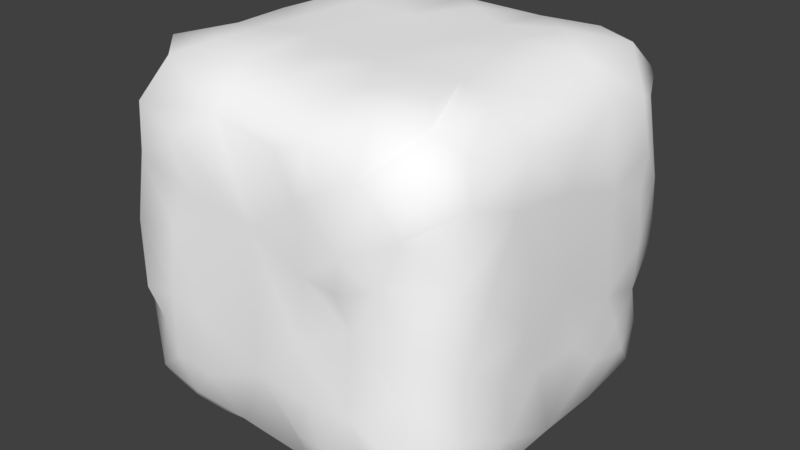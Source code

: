 # Source: RockBlock1x1x1.blend  (saved by Blender 2.78.0; exported with 4.5.12 LTS)
import bpy
from mathutils import Matrix  # noqa: F401  (used for matrix-valued properties, if any)

bpy.ops.wm.read_factory_settings(use_empty=True)
scene = bpy.context.scene
scene.name = 'Scene'

# ---- collections
col_collection_1 = bpy.data.collections.new('Collection 1'); scene.collection.children.link(col_collection_1)

# ---- materials (node trees are filled in below, after node groups)
mat_material_001 = bpy.data.materials.new('Material.001')
mat_material_001.alpha_threshold = 0.0
mat_material_001.use_transparent_shadow = False
mat_material_001.diffuse_color = (1.0, 1.0, 1.0, 1.0)
mat_material_001.roughness = 0.5

# ---- material node trees

# ---- world
world_world = bpy.data.worlds.new('World'); scene.world = world_world
world_world.color = (0.05088, 0.05088, 0.05088)
world_world.use_sun_shadow = False
world_world.sun_shadow_jitter_overblur = 0.0
world_world.cycles.sampling_method = 'MANUAL'

# ---- meshes
me_cube_001 = bpy.data.meshes.new('Cube.001')
me_cube_001.from_pydata([(-0.8478, 0.0361, 0.9186), (-0.8982, 0.1502, 0.9718), (-0.9665, 0.08679, 0.8708), (-0.9833, 0.8569, 0.8574), (-0.8671, 0.9706, 0.8871), (-0.9681, 0.1371, 0.09717), (-0.02892, 0.1211, 0.901), (-0.08149, 0.03836, 0.8998), (-0.06864, 0.8837, 0.981), (-0.05392, 0.9156, 0.8268), (-0.02485, 0.1035, 0.1228), (-0.09748, 0.9703, 0.1229), (-0.9354, 0.01214, 0.6043), (-0.9809, 0.4607, 0.1025), (-0.4099, 0.9271, 0.02464), (-0.1121, 0.4629, -2.186e-08), (-0.1073, 0.6563, 0.0136), (-0.02632, 0.3245, 0.1288), (-0.02421, 0.6662, 0.8986), (-0.09563, 0.4025, 0.9796), (-0.5577, 0.66, -2.186e-08), (-0.3342, 0.3871, 0.03793), (-0.7125, -5.96e-08, 0.6199), (-0.3115, -5.96e-08, 0.3444), (-0.7811, 0.4806, -2.186e-08), (-1.0, 0.7477, 0.5997), (-0.7246, 0.9683, 0.07263), (-0.1834, 0.2172, -2.186e-08), (-0.6615, 1.0, 0.6307), (0.0, 0.7374, 0.1782), (-0.726, 0.7091, 0.9869), (-0.7986, 0.2353, 1.0), (0.0, 0.2042, 0.7231), (-0.2302, 0.3104, 1.0), (-0.2439, 0.7018, 1.0), (-0.3337, 0.725, 0.00981), (-0.01658, 0.829, 0.8606), (-0.2107, 0.8755, 0.9852), (-0.9745, 0.9151, 0.345), (-1.0, 0.5972, 0.1922), (-0.2504, 0.01525, 0.8732), (-0.03625, 0.2015, 0.07959), (-0.7064, 0.6901, -2.186e-08), (-0.8636, 0.3049, 0.9792), (-0.984, 0.1049, 0.212), (-0.6768, -5.96e-08, 0.7446), (-0.008907, 0.3065, 0.434), (-0.09599, 0.2203, 0.976), (-0.5601, 0.9011, 0.01926), (-0.2774, -5.96e-08, 0.4795), (-1.0, 0.5436, 0.6422), (-0.7421, 0.8302, 1.0), (-0.9897, 0.5872, 0.3349), (-0.9759, 0.2755, 0.7306), (-0.9804, 0.5223, 0.892), (-0.6984, 0.392, 1.0), (-0.1476, 0.119, 0.9781), (0.0, 0.3599, 0.7424), (-0.2798, 0.315, -2.186e-08), (-0.118, 0.9865, 0.3235), (-0.7258, 0.8724, 0.01323), (-0.8825, 0.01455, 0.3881), (0.0, 0.1779, 0.7946), (-1.0, 0.7602, 0.8383), (-0.3333, -5.96e-08, 0.6454), (-0.6543, 0.02124, 0.8718), (-0.9841, 0.1592, 0.8097), (-0.4455, 0.335, -2.186e-08), (-0.4895, 0.9892, 0.8619), (-0.5026, 0.0296, 0.9058), (-0.04058, 0.8463, 0.1143), (-0.1395, 0.1109, 0.02902), (0.0, 0.4663, 0.6711), (-0.5293, 0.6747, 0.9783), (-0.7658, 0.6096, 1.0), (-0.7973, 0.9889, 0.5207), (-0.6174, 0.1091, 0.9623), (-0.2925, 0.0906, 0.02552), (-0.8118, 0.9185, 0.02149), (-1.0, 0.1138, 0.4869), (-0.4965, -5.96e-08, 0.6945), (-0.4142, 0.9927, 0.4749), (0.0, 0.8658, 0.4762), (-0.3785, 0.01719, 0.1072), (-0.1176, 0.3289, 0.02166), (-0.1508, 0.6544, 0.9909), (-0.07616, 0.0424, 0.6776), (-0.5062, 0.3125, 1.0), (-1.0, 0.7124, 0.2019), (-0.5789, 0.9946, 0.7336), (0.0, 0.6832, 0.3254), (0.0, 0.6197, 0.1954), (-0.961, 0.07476, 0.3043), (-0.7997, 0.9962, 0.6608), (-0.7231, -5.96e-08, 0.1122), (-0.9674, 0.9259, 0.7362), (-0.1693, 1.0, 0.7844), (-0.4955, 0.9989, 0.2041), (-0.7907, -5.96e-08, 0.2233), (0.0, 0.3979, 0.675), (-0.6778, 0.229, 1.0), (-0.84, 0.02806, 0.7869), (-0.01806, 0.1056, 0.7759), (-0.6081, 0.7752, -2.186e-08), (-0.1016, 0.9703, 0.685), (-0.8762, 0.7508, 0.9846), (0.0, 0.3947, 0.3151), (-1.0, 0.3741, 0.8409), (-0.368, 0.6332, -2.186e-08), (-0.1035, 0.7765, 0.9774), (-1.0, 0.2772, 0.3959), (-0.6596, 0.3565, -2.186e-08), (-0.6976, 0.00699, 0.4058), (-0.1057, 0.2161, 0.01081), (-0.8984, 0.03154, 0.1504), (-0.4229, 1.0, 0.6691), (-0.2155, 0.457, -2.186e-08), (0.0, 0.7537, 0.5342), (-0.3581, 0.9134, 0.9723), (0.0, 0.4787, 0.1748), (-0.2348, 1.0, 0.4801), (-0.9475, 0.3478, 0.9467), (-1.0, 0.3099, 0.5119), (-0.8591, 0.1082, 0.02511), (-0.2238, 0.9186, 0.02544), (-0.3713, 0.997, 0.2803), (-0.9827, 0.4691, 0.4012), (-1.0, 0.6514, 0.4817), (-0.4659, 0.6355, -2.186e-08), (-0.2461, 0.5094, 0.9658), (-0.5427, 0.2036, -2.186e-08), (-0.3789, 0.5066, -2.186e-08), (-0.5276, -5.96e-08, 0.3647), (0.0, 0.3381, 0.6055), (0.0, 0.5037, 0.5088), (-0.5862, 0.998, 0.3602), (-0.8885, 0.877, 0.9665), (-0.8923, 0.3979, 1.0), (-0.3786, 0.102, 0.9685), (-0.09598, 0.5639, 0.98), (-0.9083, 0.606, 0.02748), (-0.9083, 0.9813, 0.4766), (-0.9503, 0.9301, 0.5697), (-0.557, 0.01877, 0.09773), (-0.4311, 0.8912, 0.9863), (0.0, 0.1317, 0.5501), (-0.0776, 0.9548, 0.5244), (-0.0295, 0.431, 0.04893), (-0.02038, 0.8944, 0.3483), (-0.4762, 0.09793, 7.947e-09), (-0.08499, 0.004479, 0.1052), (-0.8929, 0.8531, 0.02947), (-0.9789, 0.887, 0.1527), (-0.8755, 0.9663, 0.09781), (-0.09502, 0.8682, -2.186e-08), (-0.1994, 0.0159, 0.1209), (-1.0, 0.2521, 0.1865), (-0.125, 0.006012, 0.3025), (-0.008632, 0.4557, 0.8766), (-0.01363, 0.6358, 0.09899), (-0.3595, 0.9672, 0.8986), (-0.8919, 0.2837, 0.0401), (-0.8707, 0.9938, 0.6642), (-1.0, 0.8631, 0.5565), (-0.196, 0.9981, 0.6709), (-0.9103, 0.5728, 0.987), (-0.3638, 0.981, 0.1106), (-0.02386, 0.08769, 0.3192), (-0.01557, 0.2746, 0.8698), (-0.9001, 0.9763, 0.24), (-0.3865, 0.1985, 1.0), (-0.6252, 0.9147, 0.9694), (-0.01162, 0.7732, 0.7153), (-0.6607, 0.1099, 0.01196), (-0.9908, 0.6346, 0.1171), (-0.3656, 0.01502, 0.8846), (-1.0, 0.4331, 0.2251), (-0.3084, 0.182, 1.0), (-0.9765, 0.09155, 0.7229), (-0.7716, 0.1252, 0.9739), (-0.1991, 0.985, 0.1025), (-0.01469, 0.8896, 0.6603), (-0.9798, 0.2212, 0.9031), (-0.7832, 0.197, -2.186e-08), (-0.9392, 0.7798, 0.07843), (-0.9851, 0.2941, 0.1059), (0.0, 0.1932, 0.21), (-0.115, 0.9709, 0.8724), (-1.0, 0.7759, 0.7081), (-0.7605, 0.9997, 0.2026), (-0.6835, -5.96e-08, 0.2811), (-0.2399, 0.9678, 0.9153), (0.0, 0.2826, 0.253), (-0.9319, 0.9887, 0.8169), (-0.01285, 0.8751, 0.2027), (-0.9802, 0.7308, 0.9054), (-0.2523, 0.637, -2.186e-08), (-0.2609, 0.6141, 1.0), (0.0, 0.6152, 0.813), (0.0, 0.2216, 0.3462), (-0.4027, -5.96e-08, 0.2372), (-0.3561, 0.2997, 1.0), (-1.0, 0.3294, 0.3146), (-1.0, 0.7756, 0.3228), (-0.7769, 0.306, -2.186e-08), (-0.8298, -5.96e-08, 0.6421), (-0.3724, 0.4511, 1.0), (-0.3519, 0.6255, 1.0), (-0.9814, 0.1882, 0.2915), (-0.7988, 1.0, 0.7704), (0.0, 0.6307, 0.6621), (-0.761, 0.9991, 0.3603), (-0.2731, -5.96e-08, 0.1938), (-0.6239, 0.5515, -2.186e-08), (-0.3704, 0.7884, 0.99), (-0.6561, 0.9927, 0.8565), (-0.7968, 0.7014, -2.186e-08), (-0.3332, 0.9943, 0.7994), (-0.6139, -5.96e-08, 0.188), (-0.8722, 0.9918, 0.3969), (-0.3266, 0.184, -2.186e-08), (-0.5909, 0.9925, 0.1324), (-0.2765, 1.0, 0.3567), (-0.1281, 0.01384, 0.54), (-0.8092, 0.3983, 0.9895), (-0.4191, 0.8031, 0.01007), (-1.0, 0.6431, 0.8161), (-0.6954, 0.2201, 0.01419), (-0.2108, 0.01726, 0.7416), (-0.2207, 0.9974, 0.2123), (-0.2135, 0.7761, -2.186e-08)], [], [(140, 184, 151), (150, 167, 157), (12, 101, 178), (168, 158, 19), (184, 152, 151), (101, 0, 2), (194, 59, 148), (136, 51, 171), (166, 180, 124), (36, 9, 8), (84, 15, 147), (83, 77, 155), (154, 70, 16), (18, 36, 109), (61, 92, 114), (9, 181, 104), (7, 86, 102), (0, 65, 76), (11, 154, 124), (202, 110, 122), (19, 47, 168), (59, 120, 146), (79, 208, 92), (48, 103, 60), (149, 220, 77), (143, 218, 94), (178, 79, 12), (53, 66, 182), (39, 52, 88), (174, 140, 13), (200, 23, 132), (116, 131, 196), (116, 16, 15), (145, 46, 133), (18, 139, 158), (128, 225, 35), (80, 69, 65), (20, 128, 213), (213, 24, 42), (90, 119, 91), (129, 19, 139), (138, 87, 76), (33, 56, 47), (162, 141, 142), (97, 166, 221), (24, 111, 204), (115, 68, 217), (24, 161, 140), (163, 127, 25), (50, 127, 126), (176, 52, 39), (129, 206, 33), (225, 20, 103), (72, 158, 57), (40, 7, 56), (74, 224, 55), (22, 61, 112), (80, 65, 45), (129, 85, 197), (37, 8, 187), (81, 28, 115), (132, 218, 200), (78, 26, 60), (16, 147, 15), (124, 14, 166), (130, 227, 111), (16, 230, 154), (30, 51, 105), (81, 222, 125), (95, 3, 4), (159, 91, 119), (83, 200, 218), (36, 8, 109), (138, 170, 87), (29, 90, 91), (35, 108, 128), (7, 102, 6), (160, 217, 68), (151, 216, 140), (71, 155, 77), (152, 169, 153), (137, 224, 165), (38, 141, 219), (195, 105, 136), (211, 219, 75), (212, 155, 157), (135, 211, 75), (179, 0, 76), (140, 216, 24), (195, 226, 54), (181, 117, 82), (157, 155, 150), (122, 53, 50), (83, 218, 143), (15, 84, 116), (14, 225, 48), (194, 70, 11), (116, 21, 131), (102, 86, 145), (171, 73, 144), (167, 199, 145), (106, 17, 119), (193, 95, 4), (8, 37, 109), (167, 223, 157), (79, 53, 122), (182, 2, 1), (37, 187, 191), (60, 26, 48), (140, 174, 184), (46, 134, 133), (81, 125, 135), (196, 16, 116), (165, 224, 74), (89, 215, 68), (144, 73, 214), (25, 50, 188), (127, 163, 203), (39, 174, 13), (13, 176, 39), (68, 115, 89), (99, 133, 72), (99, 72, 57), (158, 72, 198), (46, 106, 134), (76, 87, 100), (134, 106, 90), (75, 219, 141), (67, 58, 220), (205, 12, 61), (79, 122, 110), (129, 207, 206), (81, 120, 222), (82, 117, 90), (55, 87, 73), (41, 17, 186), (137, 43, 224), (150, 10, 167), (148, 59, 146), (78, 151, 153), (1, 43, 121), (77, 83, 149), (86, 40, 228), (95, 142, 163), (138, 56, 177), (97, 135, 125), (216, 42, 24), (11, 70, 154), (135, 75, 28), (43, 31, 224), (115, 164, 120), (217, 164, 115), (207, 214, 73), (194, 29, 70), (67, 130, 111), (24, 213, 111), (197, 207, 129), (207, 34, 214), (107, 182, 121), (90, 148, 82), (221, 135, 97), (199, 46, 145), (16, 159, 147), (215, 4, 171), (115, 120, 81), (5, 185, 161), (193, 162, 95), (195, 136, 3), (195, 165, 105), (210, 198, 72), (55, 100, 87), (138, 40, 56), (113, 41, 71), (6, 47, 56), (151, 60, 216), (108, 196, 131), (180, 11, 124), (118, 37, 191), (44, 114, 92), (61, 79, 92), (155, 71, 150), (32, 62, 102), (162, 142, 95), (101, 2, 178), (103, 42, 60), (169, 38, 219), (78, 153, 26), (57, 32, 133), (185, 13, 161), (190, 132, 112), (203, 52, 127), (37, 34, 109), (187, 9, 104), (17, 192, 186), (114, 44, 5), (125, 166, 97), (52, 203, 88), (177, 33, 201), (179, 1, 0), (62, 6, 102), (38, 203, 163), (107, 53, 182), (62, 168, 6), (53, 107, 50), (160, 118, 191), (223, 49, 157), (223, 228, 64), (94, 114, 123), (146, 120, 164), (31, 55, 224), (73, 30, 74), (116, 58, 21), (112, 98, 190), (229, 11, 180), (229, 59, 11), (129, 139, 85), (50, 25, 127), (173, 130, 149), (84, 27, 58), (28, 89, 115), (123, 173, 94), (51, 73, 171), (169, 211, 189), (157, 49, 23), (84, 41, 113), (55, 73, 74), (40, 80, 64), (103, 48, 225), (198, 18, 158), (43, 1, 31), (161, 183, 123), (145, 32, 102), (51, 136, 105), (225, 124, 230), (54, 50, 107), (32, 57, 168), (106, 119, 90), (156, 185, 5), (101, 205, 22), (209, 28, 93), (132, 23, 49), (132, 64, 80), (28, 81, 135), (213, 131, 67), (87, 206, 73), (80, 22, 112), (198, 210, 172), (57, 158, 168), (188, 163, 25), (133, 134, 72), (210, 134, 117), (131, 21, 67), (128, 131, 213), (126, 202, 122), (127, 52, 126), (134, 90, 117), (40, 138, 175), (147, 159, 119), (189, 153, 169), (61, 22, 205), (54, 121, 165), (142, 38, 163), (3, 136, 4), (69, 138, 76), (146, 181, 82), (0, 1, 2), (171, 160, 68), (177, 201, 170), (84, 17, 41), (146, 164, 104), (26, 221, 48), (187, 164, 96), (215, 171, 68), (160, 171, 118), (162, 193, 209), (210, 117, 172), (93, 162, 209), (140, 161, 13), (14, 48, 166), (38, 142, 141), (180, 166, 229), (54, 107, 121), (12, 79, 61), (195, 54, 165), (40, 64, 228), (148, 146, 82), (20, 213, 103), (121, 137, 165), (118, 171, 144), (119, 17, 147), (59, 222, 120), (166, 48, 221), (69, 175, 138), (88, 152, 184), (187, 96, 191), (36, 181, 9), (198, 172, 18), (150, 71, 10), (114, 5, 123), (144, 214, 118), (28, 215, 89), (4, 209, 193), (31, 1, 179), (194, 11, 59), (204, 161, 24), (154, 230, 124), (186, 10, 41), (191, 217, 160), (17, 84, 147), (88, 203, 152), (156, 5, 44), (146, 104, 181), (66, 2, 182), (71, 27, 113), (156, 176, 185), (84, 113, 27), (53, 79, 178), (4, 136, 171), (155, 212, 83), (60, 151, 78), (94, 218, 98), (88, 174, 39), (195, 63, 226), (36, 172, 181), (76, 65, 69), (220, 149, 130), (32, 145, 133), (199, 167, 186), (159, 29, 91), (163, 188, 95), (208, 79, 110), (129, 33, 19), (208, 44, 92), (212, 200, 83), (209, 4, 215), (33, 47, 19), (225, 14, 124), (164, 187, 104), (217, 191, 96), (165, 74, 105), (49, 223, 64), (148, 90, 194), (205, 101, 12), (228, 223, 86), (189, 221, 26), (162, 93, 75), (53, 178, 66), (214, 37, 118), (61, 114, 98), (100, 179, 76), (172, 36, 18), (173, 227, 130), (67, 220, 130), (176, 13, 185), (183, 227, 173), (183, 173, 123), (55, 31, 100), (28, 209, 215), (134, 210, 72), (220, 27, 71), (183, 161, 204), (184, 174, 88), (167, 145, 223), (186, 167, 10), (132, 80, 112), (207, 73, 206), (101, 22, 45), (217, 96, 164), (208, 156, 44), (182, 1, 121), (188, 3, 95), (111, 213, 67), (50, 126, 122), (86, 223, 145), (141, 162, 75), (23, 200, 212), (203, 38, 152), (188, 50, 226), (189, 26, 153), (50, 54, 226), (169, 219, 211), (230, 16, 196), (192, 106, 199), (207, 197, 34), (202, 156, 208), (40, 86, 7), (195, 3, 63), (204, 111, 227), (29, 159, 70), (66, 178, 2), (77, 220, 71), (196, 108, 35), (156, 202, 176), (222, 229, 125), (176, 126, 52), (35, 230, 196), (58, 27, 220), (212, 157, 23), (176, 202, 126), (225, 128, 20), (80, 175, 69), (18, 85, 139), (110, 202, 208), (211, 135, 189), (123, 5, 161), (7, 6, 56), (121, 43, 137), (152, 153, 151), (206, 201, 33), (218, 190, 98), (45, 22, 80), (199, 106, 46), (98, 114, 94), (63, 188, 226), (222, 59, 229), (101, 65, 0), (42, 216, 60), (169, 152, 38), (206, 87, 201), (45, 65, 101), (34, 85, 109), (74, 30, 105), (90, 29, 194), (35, 225, 230), (100, 31, 179), (21, 58, 67), (47, 6, 168), (177, 170, 138), (214, 34, 37), (186, 192, 199), (229, 166, 125), (71, 41, 10), (64, 132, 49), (173, 149, 143), (108, 131, 128), (143, 149, 83), (158, 139, 19), (213, 42, 103), (9, 187, 8), (99, 57, 133), (159, 16, 70), (93, 28, 75), (218, 132, 190), (170, 201, 87), (17, 106, 192), (135, 221, 189), (173, 143, 94), (112, 61, 98), (80, 40, 175), (73, 51, 30), (172, 117, 181), (197, 85, 34), (116, 84, 58), (3, 188, 63), (62, 32, 168), (56, 33, 177), (227, 183, 204), (85, 18, 109)])
me_cube_001.polygons.foreach_set('use_smooth', [True] * 458)
_uv = me_cube_001.uv_layers.new(name='UVMap')
_uv.uv.foreach_set('vector', [0.1454, 0.253, 0.1598, 0.2993, 0.1408, 0.3137, 0.8426, 0.1331, 0.794, 0.145, 0.8007, 0.112, 0.3263, 0.1528, 0.378, 0.1525, 0.343, 0.1814, 0.6718, 0.1987, 0.6687, 0.2386, 0.6339, 0.2232, 0.1598, 0.2993, 0.1778, 0.3313, 0.1408, 0.3137, 0.378, 0.1525, 0.4077, 0.1732, 0.3797, 0.1902, 0.8233, 0.3426, 0.8039, 0.386, 0.7939, 0.3504, 0.3645, 0.3855, 0.3983, 0.3982, 0.3921, 0.4379, 0.8874, 0.421, 0.8661, 0.388, 0.8928, 0.3702, 0.6798, 0.3215, 0.687, 0.3486, 0.6511, 0.3362, 0.8908, 0.2082, 0.8919, 0.2456, 0.8663, 0.2383, 0.8811, 0.08426, 0.9034, 0.1202, 0.8551, 0.1117, 0.8751, 0.342, 0.8485, 0.334, 0.8866, 0.2933, 0.6641, 0.2854, 0.6798, 0.3215, 0.6375, 0.3124, 0.2839, 0.1243, 0.2623, 0.1484, 0.2225, 0.1284, 0.687, 0.3486, 0.7262, 0.3476, 0.7162, 0.3801, 0.6708, 0.1344, 0.7209, 0.1248, 0.7036, 0.1505, 0.4077, 0.1732, 0.4268, 0.1394, 0.4732, 0.1731, 0.8467, 0.3687, 0.8751, 0.342, 0.8928, 0.3702, 0.2462, 0.2179, 0.271, 0.2079, 0.2949, 0.2264, 0.6339, 0.2232, 0.6427, 0.1808, 0.6718, 0.1987, 0.8039, 0.386, 0.7651, 0.4185, 0.7567, 0.3783, 0.2986, 0.174, 0.2527, 0.1804, 0.2623, 0.1484, 0.0714, 0.3501, 0.06854, 0.3038, 0.1009, 0.327, 0.9419, 0.09721, 0.9335, 0.1434, 0.9034, 0.1202, 0.1811, 0.05711, 0.2192, 0.05713, 0.2028, 0.09204, 0.343, 0.1814, 0.2986, 0.174, 0.3263, 0.1528, 0.3337, 0.2298, 0.3588, 0.2058, 0.3793, 0.2264, 0.2008, 0.2659, 0.2354, 0.2749, 0.1974, 0.2966, 0.1765, 0.2691, 0.1454, 0.253, 0.1804, 0.2292, 0.8391, 0.05722, 0.7975, 0.06473, 0.7941, 0.009038, 0.9198, 0.2414, 0.9615, 0.2508, 0.9225, 0.29, 0.9198, 0.2414, 0.8866, 0.2933, 0.8919, 0.2456, 0.7512, 0.1551, 0.7725, 0.2059, 0.7416, 0.2097, 0.6641, 0.2854, 0.6331, 0.2599, 0.6687, 0.2386, 0.9831, 0.3063, 0.9444, 0.3604, 0.9387, 0.3257, 0.3949, 0.07333, 0.4577, 0.1285, 0.4268, 0.1394, 0.05845, 0.2642, 0.03794, 0.2518, 0.07768, 0.2233, 0.07768, 0.2233, 0.1203, 0.2174, 0.09321, 0.2717, 0.7944, 0.294, 0.8323, 0.2467, 0.8277, 0.2796, 0.5892, 0.2439, 0.6339, 0.2232, 0.6331, 0.2599, 0.5192, 0.1405, 0.5004, 0.2417, 0.4732, 0.1731, 0.6055, 0.1977, 0.6402, 0.1485, 0.6427, 0.1808, 0.2782, 0.4113, 0.2368, 0.3917, 0.2619, 0.3776, 0.8738, 0.4614, 0.8874, 0.421, 0.9123, 0.467, 0.1203, 0.2174, 0.09957, 0.1714, 0.1363, 0.1756, 0.6989, 0.4575, 0.6201, 0.4533, 0.6619, 0.4261, 0.1203, 0.2174, 0.1675, 0.1847, 0.1454, 0.253, 0.2627, 0.3523, 0.2623, 0.2976, 0.2819, 0.3246, 0.3053, 0.28, 0.2623, 0.2976, 0.2606, 0.2533, 0.2171, 0.2341, 0.2354, 0.2749, 0.2008, 0.2659, 0.5892, 0.2439, 0.5553, 0.2274, 0.6055, 0.1977, 0.01688, 0.3129, 0.05845, 0.2642, 0.06854, 0.3038, 0.7232, 0.2484, 0.6687, 0.2386, 0.7002, 0.2172, 0.6574, 0.1016, 0.6708, 0.1344, 0.6402, 0.1485, 0.4283, 0.3338, 0.4336, 0.2789, 0.4621, 0.278, 0.3507, 0.1031, 0.2839, 0.1243, 0.295, 0.08414, 0.3949, 0.07333, 0.4268, 0.1394, 0.3885, 0.1162, 0.5892, 0.2439, 0.6202, 0.2847, 0.5868, 0.2779, 0.6209, 0.3475, 0.6511, 0.3362, 0.67, 0.3654, 0.2226, 0.5235, 0.2622, 0.4738, 0.2989, 0.5184, 0.2784, 0.04828, 0.2192, 0.05713, 0.2216, 0.009038, 0.1267, 0.3363, 0.1178, 0.3655, 0.1009, 0.327, 0.8866, 0.2933, 0.8663, 0.2383, 0.8919, 0.2456, 0.8928, 0.3702, 0.9197, 0.4011, 0.8874, 0.421, 0.1159, 0.1148, 0.1356, 0.1395, 0.09957, 0.1714, 0.8866, 0.2933, 0.9063, 0.3302, 0.8751, 0.342, 0.4205, 0.366, 0.3983, 0.3982, 0.3851, 0.358, 0.7724, 0.4573, 0.8031, 0.4261, 0.8333, 0.4491, 0.3021, 0.3767, 0.3346, 0.369, 0.3431, 0.407, 0.8564, 0.2847, 0.8277, 0.2796, 0.8323, 0.2467, 0.1704, 0.01326, 0.2216, 0.009038, 0.2192, 0.05713, 0.6798, 0.3215, 0.6511, 0.3362, 0.6375, 0.3124, 0.6064, 0.1191, 0.5839, 0.1518, 0.5368, 0.1729, 0.8303, 0.3088, 0.7944, 0.294, 0.8277, 0.2796, 0.9387, 0.3257, 0.9546, 0.2952, 0.9831, 0.3063, 0.6708, 0.1344, 0.7036, 0.1505, 0.671, 0.1597, 0.628, 0.4011, 0.6619, 0.4261, 0.6201, 0.4533, 0.1408, 0.3137, 0.1173, 0.2764, 0.1454, 0.253, 0.8774, 0.145, 0.8551, 0.1117, 0.9034, 0.1202, 0.1778, 0.3313, 0.1816, 0.3688, 0.1521, 0.351, 0.408, 0.2759, 0.4336, 0.2789, 0.3948, 0.316, 0.2144, 0.3539, 0.2368, 0.3917, 0.2123, 0.3933, 0.3587, 0.3401, 0.3851, 0.358, 0.3645, 0.3855, 0.1921, 0.4156, 0.2123, 0.3933, 0.2362, 0.4302, 0.8385, 0.08868, 0.8551, 0.1117, 0.8007, 0.112, 0.1818, 0.4525, 0.1921, 0.4156, 0.2362, 0.4302, 0.4383, 0.193, 0.4077, 0.1732, 0.4732, 0.1731, 0.1454, 0.253, 0.1173, 0.2764, 0.1203, 0.2174, 0.3587, 0.3401, 0.3371, 0.3111, 0.3654, 0.293, 0.7262, 0.3476, 0.7541, 0.3117, 0.7662, 0.3424, 0.8007, 0.112, 0.8551, 0.1117, 0.8426, 0.1331, 0.2949, 0.2264, 0.3337, 0.2298, 0.3053, 0.28, 0.1704, 0.01326, 0.2192, 0.05713, 0.1811, 0.05711, 0.8919, 0.2456, 0.8908, 0.2082, 0.9198, 0.2414, 0.9197, 0.4011, 0.9444, 0.3604, 0.9498, 0.4256, 0.8233, 0.3426, 0.8485, 0.334, 0.8467, 0.3687, 0.9198, 0.2414, 0.9473, 0.2121, 0.9615, 0.2508, 0.7036, 0.1505, 0.7209, 0.1248, 0.7512, 0.1551, 0.3921, 0.4379, 0.4615, 0.3752, 0.4292, 0.4632, 0.794, 0.145, 0.7897, 0.1826, 0.7512, 0.1551, 0.7999, 0.2323, 0.8485, 0.2109, 0.8323, 0.2467, 0.3162, 0.4018, 0.3021, 0.3767, 0.3431, 0.407, 0.6511, 0.3362, 0.6209, 0.3475, 0.6375, 0.3124, 0.794, 0.145, 0.7499, 0.105, 0.8007, 0.112, 0.2986, 0.174, 0.3337, 0.2298, 0.2949, 0.2264, 0.3793, 0.2264, 0.3797, 0.1902, 0.4082, 0.2088, 0.6209, 0.3475, 0.67, 0.3654, 0.6437, 0.379, 0.1009, 0.327, 0.1178, 0.3655, 0.0714, 0.3501, 0.1454, 0.253, 0.1765, 0.2691, 0.1598, 0.2993, 0.7725, 0.2059, 0.7612, 0.2556, 0.7416, 0.2097, 0.7724, 0.4573, 0.8333, 0.4491, 0.8362, 0.5037, 0.9225, 0.29, 0.8866, 0.2933, 0.9198, 0.2414, 0.3948, 0.316, 0.4336, 0.2789, 0.4283, 0.3338, 0.3089, 0.4805, 0.3483, 0.4494, 0.3678, 0.4776, 0.5726, 0.3767, 0.5194, 0.3038, 0.5719, 0.337, 0.2819, 0.3246, 0.3053, 0.28, 0.3042, 0.3386, 0.2623, 0.2976, 0.2627, 0.3523, 0.2225, 0.3192, 0.2008, 0.2659, 0.1765, 0.2691, 0.1804, 0.2292, 0.1804, 0.2292, 0.2171, 0.2341, 0.2008, 0.2659, 0.3678, 0.4776, 0.2989, 0.5184, 0.3089, 0.4805, 0.7213, 0.2273, 0.7416, 0.2097, 0.7232, 0.2484, 0.7213, 0.2273, 0.7232, 0.2484, 0.7002, 0.2172, 0.6687, 0.2386, 0.7232, 0.2484, 0.6881, 0.2746, 0.7725, 0.2059, 0.7999, 0.2323, 0.7612, 0.2556, 0.4732, 0.1731, 0.5004, 0.2417, 0.4659, 0.2217, 0.7612, 0.2556, 0.7999, 0.2323, 0.7944, 0.294, 0.2362, 0.4302, 0.2123, 0.3933, 0.2368, 0.3917, 0.9719, 0.1815, 0.9295, 0.1899, 0.9335, 0.1434, 0.3437, 0.1314, 0.3263, 0.1528, 0.2839, 0.1243, 0.2986, 0.174, 0.2949, 0.2264, 0.271, 0.2079, 0.5892, 0.2439, 0.5578, 0.2844, 0.5553, 0.2274, 0.7724, 0.4573, 0.7651, 0.4185, 0.8031, 0.4261, 0.7662, 0.3424, 0.7541, 0.3117, 0.7944, 0.294, 0.4621, 0.278, 0.5004, 0.2417, 0.4615, 0.3752, 0.8555, 0.18, 0.8485, 0.2109, 0.8216, 0.1777, 0.408, 0.2759, 0.4166, 0.2478, 0.4336, 0.2789, 0.8426, 0.1331, 0.8403, 0.1572, 0.794, 0.145, 0.7939, 0.3504, 0.8039, 0.386, 0.7567, 0.3783, 0.1267, 0.3363, 0.1408, 0.3137, 0.1521, 0.351, 0.4082, 0.2088, 0.4166, 0.2478, 0.3882, 0.2584, 0.9034, 0.1202, 0.8811, 0.08426, 0.9419, 0.09721, 0.7209, 0.1248, 0.6574, 0.1016, 0.6958, 0.09605, 0.3021, 0.3767, 0.2619, 0.3776, 0.2627, 0.3523, 0.6064, 0.1191, 0.6402, 0.1485, 0.6055, 0.1566, 0.8738, 0.4614, 0.8362, 0.5037, 0.8333, 0.4491, 0.1173, 0.2764, 0.09321, 0.2717, 0.1203, 0.2174, 0.8467, 0.3687, 0.8485, 0.334, 0.8751, 0.342, 0.1818, 0.4525, 0.2362, 0.4302, 0.2622, 0.4738, 0.4166, 0.2478, 0.4372, 0.2288, 0.4336, 0.2789, 0.6989, 0.4575, 0.7155, 0.4099, 0.7651, 0.4185, 0.6619, 0.4261, 0.7155, 0.4099, 0.6989, 0.4575, 0.5578, 0.2844, 0.5719, 0.337, 0.5194, 0.3038, 0.8233, 0.3426, 0.8303, 0.3088, 0.8485, 0.334, 0.05908, 0.1433, 0.1159, 0.1148, 0.09957, 0.1714, 0.1203, 0.2174, 0.07768, 0.2233, 0.09957, 0.1714, 0.5868, 0.2779, 0.5578, 0.2844, 0.5892, 0.2439, 0.5578, 0.2844, 0.5953, 0.3069, 0.5719, 0.337, 0.3548, 0.2583, 0.3793, 0.2264, 0.3882, 0.2584, 0.7944, 0.294, 0.7939, 0.3504, 0.7662, 0.3424, 0.9123, 0.467, 0.8362, 0.5037, 0.8738, 0.4614, 0.7897, 0.1826, 0.7725, 0.2059, 0.7512, 0.1551, 0.8866, 0.2933, 0.8564, 0.2847, 0.8663, 0.2383, 0.3483, 0.4494, 0.3431, 0.407, 0.3921, 0.4379, 0.6989, 0.4575, 0.7651, 0.4185, 0.7724, 0.4573, 0.2055, 0.1588, 0.1954, 0.1957, 0.1675, 0.1847, 0.3162, 0.4018, 0.2782, 0.4113, 0.3021, 0.3767, 0.3587, 0.3401, 0.3645, 0.3855, 0.3346, 0.369, 0.3587, 0.3401, 0.3948, 0.316, 0.3851, 0.358, 0.7265, 0.2832, 0.6881, 0.2746, 0.7232, 0.2484, 0.4621, 0.278, 0.4659, 0.2217, 0.5004, 0.2417, 0.6064, 0.1191, 0.6574, 0.1016, 0.6402, 0.1485, 0.8815, 0.1766, 0.8555, 0.18, 0.8774, 0.145, 0.671, 0.1597, 0.6427, 0.1808, 0.6402, 0.1485, 0.1408, 0.3137, 0.1009, 0.327, 0.1173, 0.2764, 0.9546, 0.2952, 0.9225, 0.29, 0.9615, 0.2508, 0.8661, 0.388, 0.8467, 0.3687, 0.8928, 0.3702, 0.6029, 0.3761, 0.6209, 0.3475, 0.6437, 0.379, 0.2355, 0.1569, 0.2225, 0.1284, 0.2623, 0.1484, 0.2839, 0.1243, 0.2986, 0.174, 0.2623, 0.1484, 0.8551, 0.1117, 0.8774, 0.145, 0.8426, 0.1331, 0.7173, 0.1809, 0.6962, 0.1735, 0.7036, 0.1505, 0.2782, 0.4113, 0.2619, 0.3776, 0.3021, 0.3767, 0.378, 0.1525, 0.3797, 0.1902, 0.343, 0.1814, 0.06854, 0.3038, 0.09321, 0.2717, 0.1009, 0.327, 0.1816, 0.3688, 0.2144, 0.3539, 0.2123, 0.3933, 0.1267, 0.3363, 0.1521, 0.351, 0.1178, 0.3655, 0.7002, 0.2172, 0.7173, 0.1809, 0.7416, 0.2097, 0.1954, 0.1957, 0.1804, 0.2292, 0.1675, 0.1847, 0.2539, 0.0775, 0.2784, 0.04828, 0.295, 0.08414, 0.2225, 0.3192, 0.2354, 0.2749, 0.2623, 0.2976, 0.6209, 0.3475, 0.5953, 0.3069, 0.6375, 0.3124, 0.67, 0.3654, 0.687, 0.3486, 0.7162, 0.3801, 0.8485, 0.2109, 0.814, 0.2027, 0.8216, 0.1777, 0.2225, 0.1284, 0.2355, 0.1569, 0.2055, 0.1588, 0.8333, 0.4491, 0.8874, 0.421, 0.8738, 0.4614, 0.2354, 0.2749, 0.2225, 0.3192, 0.1974, 0.2966, 0.6055, 0.1566, 0.6055, 0.1977, 0.5746, 0.1861, 0.4383, 0.193, 0.4082, 0.2088, 0.4077, 0.1732, 0.6962, 0.1735, 0.671, 0.1597, 0.7036, 0.1505, 0.2144, 0.3539, 0.2225, 0.3192, 0.2627, 0.3523, 0.3548, 0.2583, 0.3337, 0.2298, 0.3793, 0.2264, 0.6962, 0.1735, 0.6718, 0.1987, 0.671, 0.1597, 0.3337, 0.2298, 0.3548, 0.2583, 0.3053, 0.28, 0.628, 0.4011, 0.6029, 0.3761, 0.6437, 0.379, 0.7499, 0.105, 0.7589, 0.06645, 0.8007, 0.112, 0.7499, 0.105, 0.6958, 0.09605, 0.7092, 0.05819, 0.2028, 0.09204, 0.2225, 0.1284, 0.1865, 0.1366, 0.7567, 0.3783, 0.7651, 0.4185, 0.7155, 0.4099, 0.4372, 0.2288, 0.4621, 0.278, 0.4336, 0.2789, 0.4615, 0.3752, 0.4205, 0.366, 0.4283, 0.3338, 0.9198, 0.2414, 0.9295, 0.1899, 0.9473, 0.2121, 0.295, 0.08414, 0.2395, 0.1036, 0.2539, 0.0775, 0.8394, 0.4076, 0.8467, 0.3687, 0.8661, 0.388, 0.8394, 0.4076, 0.8039, 0.386, 0.8467, 0.3687, 0.5892, 0.2439, 0.6331, 0.2599, 0.6202, 0.2847, 0.3053, 0.28, 0.2819, 0.3246, 0.2623, 0.2976, 0.1584, 0.1025, 0.1159, 0.1148, 0.133, 0.06805, 0.8908, 0.2082, 0.9036, 0.1684, 0.9295, 0.1899, 0.2622, 0.4738, 0.3089, 0.4805, 0.2989, 0.5184, 0.1865, 0.1366, 0.1584, 0.1025, 0.2028, 0.09204, 0.3983, 0.3982, 0.4615, 0.3752, 0.3921, 0.4379, 0.1816, 0.3688, 0.1921, 0.4156, 0.1522, 0.3928, 0.8007, 0.112, 0.7589, 0.06645, 0.7975, 0.06473, 0.8908, 0.2082, 0.8555, 0.18, 0.8815, 0.1766, 0.4621, 0.278, 0.4615, 0.3752, 0.4283, 0.3338, 0.6574, 0.1016, 0.6797, 0.03329, 0.7092, 0.05819, 0.06854, 0.3038, 0.0714, 0.3501, 0.01688, 0.3129, 0.6881, 0.2746, 0.6641, 0.2854, 0.6687, 0.2386, 0.4166, 0.2478, 0.4082, 0.2088, 0.4372, 0.2288, 0.1675, 0.1847, 0.1586, 0.1476, 0.1865, 0.1366, 0.7512, 0.1551, 0.7173, 0.1809, 0.7036, 0.1505, 0.3983, 0.3982, 0.3645, 0.3855, 0.3851, 0.358, 0.9444, 0.3604, 0.8928, 0.3702, 0.9063, 0.3302, 0.3654, 0.293, 0.3053, 0.28, 0.3548, 0.2583, 0.7173, 0.1809, 0.7002, 0.2172, 0.6718, 0.1987, 0.7999, 0.2323, 0.8323, 0.2467, 0.7944, 0.294, 0.2208, 0.1918, 0.1954, 0.1957, 0.2055, 0.1588, 0.378, 0.1525, 0.3437, 0.1314, 0.3507, 0.1031, 0.3113, 0.4349, 0.2622, 0.4738, 0.2756, 0.4356, 0.7941, 0.009038, 0.7975, 0.06473, 0.7589, 0.06645, 0.7941, 0.009038, 0.7092, 0.05819, 0.6797, 0.03329, 0.2622, 0.4738, 0.2226, 0.5235, 0.1818, 0.4525, 0.07768, 0.2233, 0.01688, 0.1985, 0.05908, 0.1433, 0.5368, 0.1729, 0.5553, 0.2274, 0.5194, 0.3038, 0.3949, 0.07333, 0.3507, 0.1031, 0.295, 0.08414, 0.6881, 0.2746, 0.7265, 0.2832, 0.7138, 0.3148, 0.7002, 0.2172, 0.6687, 0.2386, 0.6718, 0.1987, 0.3042, 0.3386, 0.2627, 0.3523, 0.2819, 0.3246, 0.7416, 0.2097, 0.7612, 0.2556, 0.7232, 0.2484, 0.7265, 0.2832, 0.7612, 0.2556, 0.7541, 0.3117, 0.9615, 0.2508, 0.9473, 0.2121, 0.9719, 0.1815, 0.03794, 0.2518, 0.01688, 0.1985, 0.07768, 0.2233, 0.2606, 0.2533, 0.2462, 0.2179, 0.2949, 0.2264, 0.2623, 0.2976, 0.2354, 0.2749, 0.2606, 0.2533, 0.7612, 0.2556, 0.7944, 0.294, 0.7541, 0.3117, 0.6574, 0.1016, 0.6064, 0.1191, 0.6379, 0.0836, 0.8663, 0.2383, 0.8564, 0.2847, 0.8323, 0.2467, 0.1522, 0.3928, 0.1521, 0.351, 0.1816, 0.3688, 0.2839, 0.1243, 0.3507, 0.1031, 0.3437, 0.1314, 0.3654, 0.293, 0.3882, 0.2584, 0.3948, 0.316, 0.2619, 0.3776, 0.2144, 0.3539, 0.2627, 0.3523, 0.3346, 0.369, 0.3645, 0.3855, 0.3431, 0.407, 0.4577, 0.1285, 0.5192, 0.1405, 0.4732, 0.1731, 0.7567, 0.3783, 0.7262, 0.3476, 0.7662, 0.3424, 0.4077, 0.1732, 0.4082, 0.2088, 0.3797, 0.1902, 0.3921, 0.4379, 0.4082, 0.5092, 0.3678, 0.4776, 0.6055, 0.1566, 0.5746, 0.1861, 0.5839, 0.1518, 0.8908, 0.2082, 0.8485, 0.2109, 0.8555, 0.18, 0.7567, 0.3783, 0.7155, 0.4099, 0.7162, 0.3801, 0.1178, 0.3655, 0.1081, 0.3979, 0.0714, 0.3501, 0.67, 0.3654, 0.7155, 0.4099, 0.6847, 0.3933, 0.3483, 0.4494, 0.3921, 0.4379, 0.3678, 0.4776, 0.4082, 0.5092, 0.3921, 0.4379, 0.4368, 0.49, 0.2782, 0.4113, 0.3162, 0.4018, 0.3113, 0.4349, 0.7265, 0.2832, 0.7541, 0.3117, 0.7138, 0.3148, 0.2756, 0.4356, 0.2782, 0.4113, 0.3113, 0.4349, 0.1454, 0.253, 0.1675, 0.1847, 0.1804, 0.2292, 0.9197, 0.4011, 0.9498, 0.4256, 0.8874, 0.421, 0.2144, 0.3539, 0.2619, 0.3776, 0.2368, 0.3917, 0.8661, 0.388, 0.8874, 0.421, 0.8394, 0.4076, 0.3654, 0.293, 0.3548, 0.2583, 0.3882, 0.2584, 0.3263, 0.1528, 0.2986, 0.174, 0.2839, 0.1243, 0.3587, 0.3401, 0.3654, 0.293, 0.3948, 0.316, 0.6574, 0.1016, 0.7092, 0.05819, 0.6958, 0.09605, 0.7939, 0.3504, 0.7567, 0.3783, 0.7662, 0.3424, 0.05845, 0.2642, 0.07768, 0.2233, 0.06854, 0.3038, 0.3882, 0.2584, 0.408, 0.2759, 0.3948, 0.316, 0.4368, 0.49, 0.3921, 0.4379, 0.4292, 0.4632, 0.8323, 0.2467, 0.8485, 0.2109, 0.8663, 0.2383, 0.8039, 0.386, 0.8031, 0.4261, 0.7651, 0.4185, 0.8874, 0.421, 0.9498, 0.4256, 0.9123, 0.467, 0.6126, 0.06298, 0.6379, 0.0836, 0.6064, 0.1191, 0.1974, 0.2966, 0.1778, 0.3313, 0.1598, 0.2993, 0.67, 0.3654, 0.6847, 0.3933, 0.6437, 0.379, 0.6798, 0.3215, 0.7262, 0.3476, 0.687, 0.3486, 0.6881, 0.2746, 0.7138, 0.3148, 0.6641, 0.2854, 0.8426, 0.1331, 0.8774, 0.145, 0.8403, 0.1572, 0.2225, 0.1284, 0.2055, 0.1588, 0.1865, 0.1366, 0.5726, 0.3767, 0.5719, 0.337, 0.6029, 0.3761, 0.2622, 0.4738, 0.3483, 0.4494, 0.3089, 0.4805, 0.3431, 0.407, 0.3113, 0.4349, 0.3162, 0.4018, 0.4372, 0.2288, 0.4082, 0.2088, 0.4383, 0.193, 0.8233, 0.3426, 0.8467, 0.3687, 0.8039, 0.386, 0.1363, 0.1756, 0.1675, 0.1847, 0.1203, 0.2174, 0.8751, 0.342, 0.9063, 0.3302, 0.8928, 0.3702, 0.8216, 0.1777, 0.8403, 0.1572, 0.8555, 0.18, 0.6437, 0.379, 0.6619, 0.4261, 0.628, 0.4011, 0.8485, 0.2109, 0.8908, 0.2082, 0.8663, 0.2383, 0.1974, 0.2966, 0.2225, 0.3192, 0.1778, 0.3313, 0.2208, 0.1918, 0.2055, 0.1588, 0.2355, 0.1569, 0.7567, 0.3783, 0.7162, 0.3801, 0.7262, 0.3476, 0.3588, 0.2058, 0.3797, 0.1902, 0.3793, 0.2264, 0.8774, 0.145, 0.9036, 0.1684, 0.8815, 0.1766, 0.2208, 0.1918, 0.2171, 0.2341, 0.1954, 0.1957, 0.8908, 0.2082, 0.8815, 0.1766, 0.9036, 0.1684, 0.3337, 0.2298, 0.2986, 0.174, 0.343, 0.1814, 0.3431, 0.407, 0.3645, 0.3855, 0.3921, 0.4379, 0.8551, 0.1117, 0.8385, 0.08868, 0.8811, 0.08426, 0.1009, 0.327, 0.1408, 0.3137, 0.1267, 0.3363, 0.2028, 0.09204, 0.2192, 0.05713, 0.2395, 0.1036, 0.1974, 0.2966, 0.1765, 0.2691, 0.2008, 0.2659, 0.3587, 0.3401, 0.3358, 0.342, 0.3371, 0.3111, 0.6798, 0.3215, 0.7138, 0.3148, 0.7262, 0.3476, 0.4732, 0.1731, 0.4268, 0.1394, 0.4577, 0.1285, 0.9335, 0.1434, 0.9419, 0.09721, 0.9831, 0.1197, 0.7173, 0.1809, 0.7512, 0.1551, 0.7416, 0.2097, 0.7897, 0.1826, 0.794, 0.145, 0.8216, 0.1777, 0.8564, 0.2847, 0.8303, 0.3088, 0.8277, 0.2796, 0.2627, 0.3523, 0.3042, 0.3386, 0.3021, 0.3767, 0.2527, 0.1804, 0.2986, 0.174, 0.271, 0.2079, 0.5892, 0.2439, 0.6055, 0.1977, 0.6339, 0.2232, 0.2527, 0.1804, 0.2355, 0.1569, 0.2623, 0.1484, 0.8385, 0.08868, 0.8391, 0.05722, 0.8811, 0.08426, 0.3113, 0.4349, 0.3431, 0.407, 0.3483, 0.4494, 0.6055, 0.1977, 0.6427, 0.1808, 0.6339, 0.2232, 0.9444, 0.3604, 0.9197, 0.4011, 0.8928, 0.3702, 0.7155, 0.4099, 0.67, 0.3654, 0.7162, 0.3801, 0.6619, 0.4261, 0.6437, 0.379, 0.6847, 0.3933, 0.3948, 0.316, 0.4283, 0.3338, 0.3851, 0.358, 0.7589, 0.06645, 0.7499, 0.105, 0.7092, 0.05819, 0.7939, 0.3504, 0.7944, 0.294, 0.8233, 0.3426, 0.3437, 0.1314, 0.378, 0.1525, 0.3263, 0.1528, 0.6958, 0.09605, 0.7499, 0.105, 0.7209, 0.1248, 0.1522, 0.3928, 0.1081, 0.3979, 0.1178, 0.3655, 0.2782, 0.4113, 0.2756, 0.4356, 0.2362, 0.4302, 0.3337, 0.2298, 0.343, 0.1814, 0.3588, 0.2058, 0.5719, 0.337, 0.6209, 0.3475, 0.6029, 0.3761, 0.2839, 0.1243, 0.2225, 0.1284, 0.2395, 0.1036, 0.4659, 0.2217, 0.4383, 0.193, 0.4732, 0.1731, 0.7138, 0.3148, 0.6798, 0.3215, 0.6641, 0.2854, 0.1584, 0.1025, 0.1356, 0.1395, 0.1159, 0.1148, 0.9719, 0.1815, 0.9335, 0.1434, 0.9831, 0.1197, 0.2171, 0.2341, 0.1804, 0.2292, 0.1954, 0.1957, 0.1586, 0.1476, 0.1356, 0.1395, 0.1584, 0.1025, 0.1586, 0.1476, 0.1584, 0.1025, 0.1865, 0.1366, 0.4621, 0.278, 0.4372, 0.2288, 0.4659, 0.2217, 0.2622, 0.4738, 0.3113, 0.4349, 0.3483, 0.4494, 0.7612, 0.2556, 0.7265, 0.2832, 0.7232, 0.2484, 0.9335, 0.1434, 0.9036, 0.1684, 0.8774, 0.145, 0.1586, 0.1476, 0.1675, 0.1847, 0.1363, 0.1756, 0.1598, 0.2993, 0.1765, 0.2691, 0.1974, 0.2966, 0.794, 0.145, 0.7512, 0.1551, 0.7499, 0.105, 0.8216, 0.1777, 0.794, 0.145, 0.8403, 0.1572, 0.2784, 0.04828, 0.3949, 0.07333, 0.295, 0.08414, 0.5578, 0.2844, 0.5194, 0.3038, 0.5553, 0.2274, 0.378, 0.1525, 0.3507, 0.1031, 0.3885, 0.1162, 0.6619, 0.4261, 0.6847, 0.3933, 0.7155, 0.4099, 0.2527, 0.1804, 0.2208, 0.1918, 0.2355, 0.1569, 0.3793, 0.2264, 0.4082, 0.2088, 0.3882, 0.2584, 0.3042, 0.3386, 0.3346, 0.369, 0.3021, 0.3767, 0.09957, 0.1714, 0.07768, 0.2233, 0.05908, 0.1433, 0.3053, 0.28, 0.2606, 0.2533, 0.2949, 0.2264, 0.7209, 0.1248, 0.7499, 0.105, 0.7512, 0.1551, 0.2368, 0.3917, 0.2782, 0.4113, 0.2362, 0.4302, 0.7975, 0.06473, 0.8391, 0.05722, 0.8385, 0.08868, 0.2225, 0.3192, 0.2144, 0.3539, 0.1778, 0.3313, 0.3042, 0.3386, 0.3053, 0.28, 0.3371, 0.3111, 0.1522, 0.3928, 0.1178, 0.3655, 0.1521, 0.351, 0.3053, 0.28, 0.3654, 0.293, 0.3371, 0.3111, 0.1816, 0.3688, 0.2123, 0.3933, 0.1921, 0.4156, 0.9063, 0.3302, 0.8866, 0.2933, 0.9225, 0.29, 0.814, 0.2027, 0.7999, 0.2323, 0.7897, 0.1826, 0.5578, 0.2844, 0.5868, 0.2779, 0.5953, 0.3069, 0.2462, 0.2179, 0.2208, 0.1918, 0.2527, 0.1804, 0.6574, 0.1016, 0.7209, 0.1248, 0.6708, 0.1344, 0.3587, 0.3401, 0.3346, 0.369, 0.3358, 0.342, 0.1363, 0.1756, 0.09957, 0.1714, 0.1356, 0.1395, 0.8303, 0.3088, 0.8564, 0.2847, 0.8485, 0.334, 0.3588, 0.2058, 0.343, 0.1814, 0.3797, 0.1902, 0.9034, 0.1202, 0.9335, 0.1434, 0.8774, 0.145, 0.9225, 0.29, 0.9546, 0.2952, 0.9387, 0.3257, 0.2208, 0.1918, 0.2462, 0.2179, 0.2171, 0.2341, 0.8031, 0.4261, 0.8394, 0.4076, 0.8333, 0.4491, 0.2171, 0.2341, 0.2606, 0.2533, 0.2354, 0.2749, 0.9387, 0.3257, 0.9063, 0.3302, 0.9225, 0.29, 0.9295, 0.1899, 0.9036, 0.1684, 0.9335, 0.1434, 0.8385, 0.08868, 0.8007, 0.112, 0.7975, 0.06473, 0.2171, 0.2341, 0.2462, 0.2179, 0.2606, 0.2533, 0.01688, 0.3129, 0.03794, 0.2518, 0.05845, 0.2642, 0.6797, 0.03329, 0.6379, 0.0836, 0.6126, 0.06298, 0.6641, 0.2854, 0.6202, 0.2847, 0.6331, 0.2599, 0.271, 0.2079, 0.2462, 0.2179, 0.2527, 0.1804, 0.1921, 0.4156, 0.1818, 0.4525, 0.1522, 0.3928, 0.1865, 0.1366, 0.2055, 0.1588, 0.1675, 0.1847, 0.6708, 0.1344, 0.671, 0.1597, 0.6402, 0.1485, 0.3882, 0.2584, 0.4166, 0.2478, 0.408, 0.2759, 0.1778, 0.3313, 0.1521, 0.351, 0.1408, 0.3137, 0.5553, 0.2274, 0.5746, 0.1861, 0.6055, 0.1977, 0.2192, 0.05713, 0.2539, 0.0775, 0.2395, 0.1036, 0.3885, 0.1162, 0.3507, 0.1031, 0.3949, 0.07333, 0.7897, 0.1826, 0.7999, 0.2323, 0.7725, 0.2059, 0.2395, 0.1036, 0.2225, 0.1284, 0.2028, 0.09204, 0.3358, 0.342, 0.3042, 0.3386, 0.3371, 0.3111, 0.8031, 0.4261, 0.8039, 0.386, 0.8394, 0.4076, 0.378, 0.1525, 0.4268, 0.1394, 0.4077, 0.1732, 0.09321, 0.2717, 0.1173, 0.2764, 0.1009, 0.327, 0.1816, 0.3688, 0.1778, 0.3313, 0.2144, 0.3539, 0.5553, 0.2274, 0.5368, 0.1729, 0.5746, 0.1861, 0.3885, 0.1162, 0.4268, 0.1394, 0.378, 0.1525, 0.5953, 0.3069, 0.6202, 0.2847, 0.6375, 0.3124, 0.4283, 0.3338, 0.4205, 0.366, 0.3851, 0.358, 0.7944, 0.294, 0.8303, 0.3088, 0.8233, 0.3426, 0.9387, 0.3257, 0.9444, 0.3604, 0.9063, 0.3302, 0.4659, 0.2217, 0.4372, 0.2288, 0.4383, 0.193, 0.9473, 0.2121, 0.9295, 0.1899, 0.9719, 0.1815, 0.6427, 0.1808, 0.671, 0.1597, 0.6718, 0.1987, 0.6055, 0.1566, 0.5839, 0.1518, 0.6064, 0.1191, 0.5719, 0.337, 0.5953, 0.3069, 0.6209, 0.3475, 0.8216, 0.1777, 0.814, 0.2027, 0.7897, 0.1826, 0.8394, 0.4076, 0.8874, 0.421, 0.8333, 0.4491, 0.8774, 0.145, 0.8555, 0.18, 0.8403, 0.1572, 0.7092, 0.05819, 0.7941, 0.009038, 0.7589, 0.06645, 0.1584, 0.1025, 0.133, 0.06805, 0.1811, 0.05711, 0.9546, 0.2952, 0.9615, 0.2508, 0.9831, 0.3063, 0.1811, 0.05711, 0.133, 0.06805, 0.1704, 0.01326, 0.6687, 0.2386, 0.6331, 0.2599, 0.6339, 0.2232, 0.07768, 0.2233, 0.09321, 0.2717, 0.06854, 0.3038, 0.687, 0.3486, 0.67, 0.3654, 0.6511, 0.3362, 0.7213, 0.2273, 0.7002, 0.2172, 0.7416, 0.2097, 0.8564, 0.2847, 0.8866, 0.2933, 0.8485, 0.334, 0.2756, 0.4356, 0.2622, 0.4738, 0.2362, 0.4302, 0.2192, 0.05713, 0.2784, 0.04828, 0.2539, 0.0775, 0.5839, 0.1518, 0.5746, 0.1861, 0.5368, 0.1729, 0.8485, 0.2109, 0.7999, 0.2323, 0.814, 0.2027, 0.1818, 0.4525, 0.1081, 0.3979, 0.1522, 0.3928, 0.1584, 0.1025, 0.1811, 0.05711, 0.2028, 0.09204, 0.295, 0.08414, 0.2839, 0.1243, 0.2395, 0.1036, 0.6797, 0.03329, 0.6574, 0.1016, 0.6379, 0.0836, 0.4615, 0.3752, 0.3983, 0.3982, 0.4205, 0.366, 0.7138, 0.3148, 0.7541, 0.3117, 0.7262, 0.3476, 0.5868, 0.2779, 0.6202, 0.2847, 0.5953, 0.3069, 0.9198, 0.2414, 0.8908, 0.2082, 0.9295, 0.1899, 0.3346, 0.369, 0.3042, 0.3386, 0.3358, 0.342, 0.6962, 0.1735, 0.7173, 0.1809, 0.6718, 0.1987, 0.6402, 0.1485, 0.6055, 0.1977, 0.6055, 0.1566, 0.1356, 0.1395, 0.1586, 0.1476, 0.1363, 0.1756, 0.6202, 0.2847, 0.6641, 0.2854, 0.6375, 0.3124])
me_cube_001.materials.append(mat_material_001)
me_cube_001.use_remesh_preserve_volume = False
me_cube_001.use_remesh_preserve_attributes = False
me_cube_001.use_mirror_vertex_groups = False
me_cube_001.update()

# ---- objects
ob_cube = bpy.data.objects.new('Cube', me_cube_001)

# ---- transforms, parenting, visibility, modifiers, constraints
ob_cube.location = (0.0, 0.0, 0.0)
ob_cube.rotation_euler = (1.571, -0.0, 0.0)
ob_cube.lineart.crease_threshold = 0.0
_m = ob_cube.modifiers.new('Bevel', 'BEVEL')
_m.show_render = False
_m.width = 0.001
_m.width_pct = 0.001
_m.angle_limit = 0.2513
_m.spread = 0.0

# ---- collection membership
col_collection_1.objects.link(ob_cube)

# ---- scene / render settings (as saved in the file)
scene.frame_start = 1; scene.frame_end = 250; scene.frame_set(1)
scene.render.engine = 'BLENDER_EEVEE_NEXT'
scene.render.resolution_percentage = 50
scene.render.dither_intensity = 0.0
scene.cycles.use_denoising = False
scene.cycles.samples = 128
scene.cycles.sampling_pattern = 'TABULATED_SOBOL'
scene.cycles.light_sampling_threshold = 0.0
scene.cycles.use_adaptive_sampling = False
scene.cycles.use_light_tree = False
scene.cycles.blur_glossy = 0.0
scene.cycles.sample_clamp_indirect = 0.0
scene.view_settings.view_transform = 'Standard'
bpy.context.view_layer.update()

# ---- added for rendering (the .blend has no active camera and no usable light): camera, sun
cam_auto = bpy.data.cameras.new('AutoCamera')
cam_auto.lens = 50.0
cam_auto.sensor_width = 36.0
cam_auto.clip_end = 1000.0
ob_auto_camera = bpy.data.objects.new('AutoCamera', cam_auto)
scene.collection.objects.link(ob_auto_camera)
ob_auto_camera.location = (1.10254, -2.42317, 1.78211)
ob_auto_camera.rotation_euler = (1.09748, -7.21219e-08, 0.694738)
scene.camera = ob_auto_camera
light_auto_sun = bpy.data.lights.new('AutoSun', 'SUN')
light_auto_sun.energy = 3.0
light_auto_sun.angle = 0.0523599
ob_auto_sun = bpy.data.objects.new('AutoSun', light_auto_sun)
scene.collection.objects.link(ob_auto_sun)
ob_auto_sun.rotation_euler = (0.872665, 0.174533, 0.523599)
bpy.context.view_layer.update()
